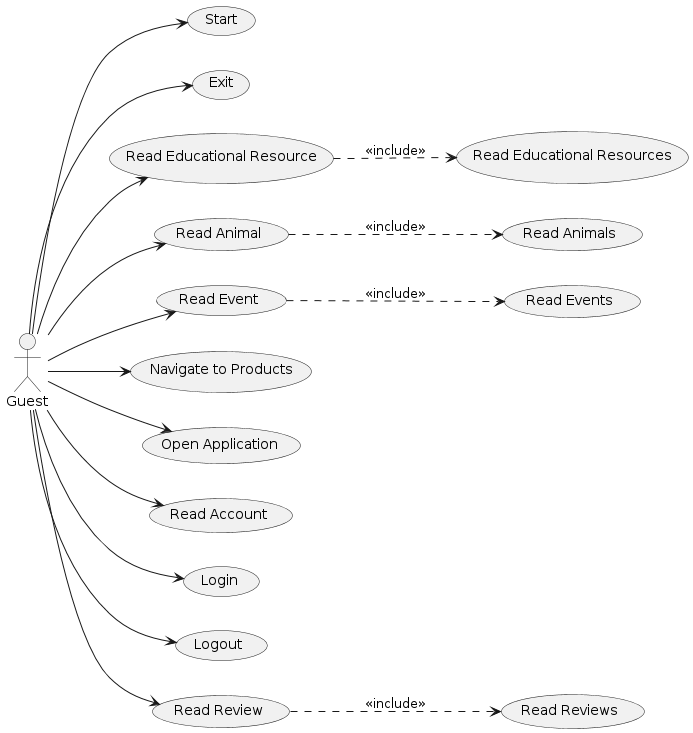

The diagram above was rendered by PlantUML. Its source (embedded in the PNG):
@startuml
left to right direction
skinparam packageStyle rectangle
actor Guest
usecase "Start" as Start
usecase "Exit" as Exit
usecase "Read Educational Resource" as RER
usecase "Read Educational Resources" as RERs
usecase "Read Animal" as RA
usecase "Read Animals" as RAs
usecase "Read Event" as REv
usecase "Read Events" as REvs
usecase "Navigate to Products" as NP
usecase "Open Application" as OA
usecase "Read Account" as RAcc
usecase "Login" as Login
usecase "Logout" as Logout
usecase "Read Review" as RR
usecase "Read Reviews" as RRs
Guest --> Start
Guest --> Exit
Guest --> RER
Guest --> RA
Guest --> REv
Guest --> NP
Guest --> OA
Guest --> RAcc
Guest --> Login
Guest --> Logout
Guest --> RR
RER -[dashed]-> RERs : <<include>>
RA -[dashed]-> RAs : <<include>>
REv -[dashed]-> REvs : <<include>>
RR -[dashed]-> RRs : <<include>>
@enduml